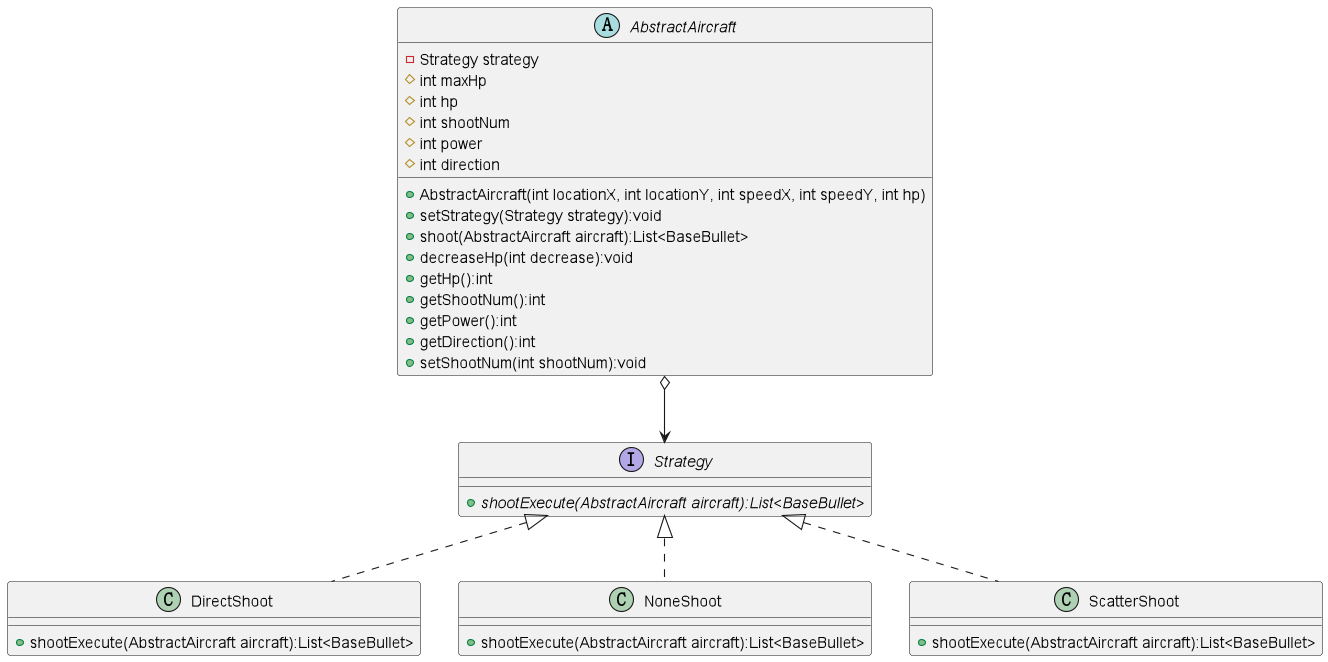

The diagram above was rendered by PlantUML. Its source (embedded in the PNG):
@startuml
interface Strategy {
+ {abstract} shootExecute(AbstractAircraft aircraft):List<BaseBullet>
}
class DirectShoot {
+ shootExecute(AbstractAircraft aircraft):List<BaseBullet>
}
abstract class AbstractAircraft {
- Strategy strategy
# int maxHp
# int hp
# int shootNum
# int power
# int direction
+ AbstractAircraft(int locationX, int locationY, int speedX, int speedY, int hp)
+ setStrategy(Strategy strategy):void
+ shoot(AbstractAircraft aircraft):List<BaseBullet>
+ decreaseHp(int decrease):void
+ getHp():int
+ getShootNum():int
+ getPower():int
+ getDirection():int
+ setShootNum(int shootNum):void
}
class NoneShoot {
+ shootExecute(AbstractAircraft aircraft):List<BaseBullet>
}
class ScatterShoot {
+ shootExecute(AbstractAircraft aircraft):List<BaseBullet> 
}


Strategy <|.. DirectShoot
Strategy <|.. NoneShoot
Strategy <|.. ScatterShoot
AbstractAircraft o--> Strategy
@enduml